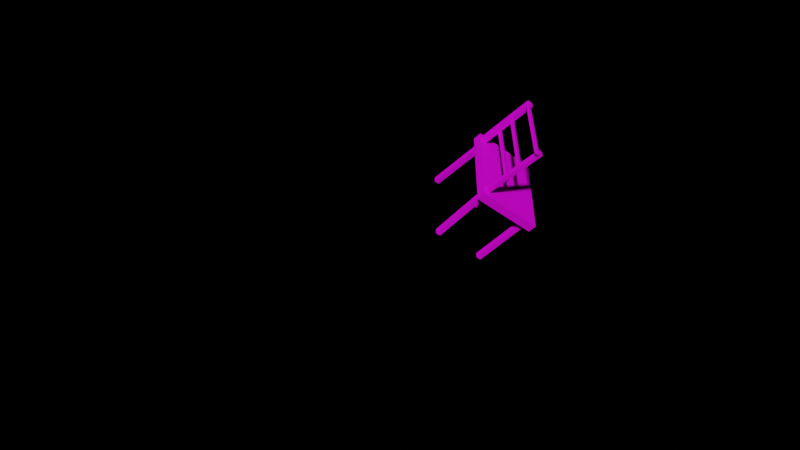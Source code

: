 # Source: chair.blend  (saved by Blender 2.93.21; exported with 4.5.12 LTS)
import bpy
from mathutils import Matrix  # noqa: F401  (used for matrix-valued properties, if any)

bpy.ops.wm.read_factory_settings(use_empty=True)
scene = bpy.context.scene
scene.name = 'Scene'

# ---- collections
col_collection = bpy.data.collections.new('Collection'); scene.collection.children.link(col_collection)

# ---- images (referenced by path relative to the original .blend; pixels are not part of the script)
import os
ASSET_DIR = os.environ.get("B2B_ASSET_DIR", "")  # directory of the original .blend (textures are referenced by path, not embedded)
HERE = os.path.dirname(os.path.abspath(__file__))  # packed textures are extracted next to this script under _unpacked/

def load_image(name, relpath, width, height, colorspace="sRGB"):
    """Load a texture the original file referenced (path relative to the .blend, or extracted next to this script)."""
    p = next((c for c in (os.path.join(HERE, relpath), os.path.join(ASSET_DIR, relpath)) if relpath and os.path.exists(c)), "")
    if p:
        img = bpy.data.images.load(p, check_existing=True)
        img.name = name
    else:  # same state as the original file: an image datablock whose file is absent (Cycles renders it pink)
        img = bpy.data.images.new(name, width, height)
        img.source = "FILE"
        img.filepath = "//" + (relpath or name)
    img.colorspace_settings.name = colorspace
    return img
img_h03e6e8b176cc4db1b1081acb1dc244c99_jpg = load_image('H03e6e8b176cc4db1b1081acb1dc244c99.jpg', 'H03e6e8b176cc4db1b1081acb1dc244c99.jpg', 1024, 1024, 'sRGB')

# ---- materials (node trees are filled in below, after node groups)
mat_material_007 = bpy.data.materials.new('Material.007')
mat_material_007.use_transparent_shadow = False

# ---- material node trees
mat_material_007.use_nodes = True; mat_material_007.node_tree.nodes.clear()
_N = mat_material_007.node_tree.nodes; _L = mat_material_007.node_tree.links
n0 = _N.new('ShaderNodeBsdfPrincipled'); n0.name = 'Principled BSDF'; n0.location = (10, 300)
n0.distribution = 'GGX'
n0.subsurface_method = 'BURLEY'
n0.inputs[3].default_value = 1.45
n0.inputs[27].default_value = (0.0, 0.0, 0.0, 1.0)
n0.inputs[28].default_value = 1.0
n1 = _N.new('ShaderNodeOutputMaterial'); n1.name = 'Material Output'; n1.location = (300, 300)
n2 = _N.new('ShaderNodeTexImage'); n2.name = 'Image Texture'; n2.location = (-358, 216)
n2.image = img_h03e6e8b176cc4db1b1081acb1dc244c99_jpg
_L.new(n0.outputs[0], n1.inputs[0])
_L.new(n2.outputs[0], n0.inputs[0])
n1.is_active_output = True

# ---- world
world_world = bpy.data.worlds.new('World'); scene.world = world_world
world_world.use_nodes = True; world_world.node_tree.nodes.clear()
_N = world_world.node_tree.nodes; _L = world_world.node_tree.links
n0 = _N.new('ShaderNodeOutputWorld'); n0.name = 'World Output'; n0.location = (300, 300)
n1 = _N.new('ShaderNodeBackground'); n1.name = 'Background'; n1.location = (10, 300)
n1.inputs[0].default_value = (0.04939, 0.04552, 0.05084, 1.0)
n1.inputs[1].default_value = 0.0
_L.new(n1.outputs[0], n0.inputs[0])
n0.is_active_output = True
world_world.color = (0.05088, 0.05088, 0.05088)
world_world.use_sun_shadow = False
world_world.sun_shadow_jitter_overblur = 0.0

# ---- cameras
cam_camera_002 = bpy.data.cameras.new('Camera.002')
cam_camera_002.lens = 37.24

# ---- meshes
me_cube_026 = bpy.data.meshes.new('Cube.026')
me_cube_026.from_pydata([(-1.0, -1.0, -1.0), (-1.0, -1.0, 1.0), (-1.0, 1.0, -1.0), (-1.0, 1.0, 1.0), (1.0, -1.0, -1.0), (1.0, -1.0, 1.0), (1.0, 1.0, -1.0), (1.0, 1.0, 1.0), (-2.879, -1.14, -1.244), (-2.932, -1.224, -0.9542), (-2.429, 22.6, -1.189), (-2.482, 22.52, -0.899), (30.22, -1.67, -1.206), (30.16, -1.754, -0.916), (30.67, 22.07, -1.151), (30.61, 21.99, -0.8608), (28.24, 20.91, -1.066), (29.75, 21.22, -3.125), (28.21, 19.14, -1.069), (29.72, 19.45, -3.128), (26.04, 20.94, -1.077), (27.55, 21.25, -3.136), (26.02, 19.17, -1.079), (27.53, 19.48, -3.138), (0.1361, 21.34, -1.116), (-1.023, 21.7, -3.18), (0.09248, 19.57, -1.119), (-1.066, 19.93, -3.182), (2.333, 21.3, -1.119), (1.174, 21.66, -3.183), (2.289, 19.54, -1.121), (1.131, 19.89, -3.185), (27.82, -0.4746, -1.116), (29.34, 0.3679, -3.174), (27.86, 1.291, -1.11), (29.38, 2.134, -3.168), (25.62, -0.4316, -1.127), (27.14, 0.4109, -3.184), (25.67, 1.334, -1.121), (27.19, 2.177, -3.178), (-0.2851, -0.04011, -1.166), (-1.433, 0.8436, -3.228), (-0.2591, 1.726, -1.16), (-1.407, 2.61, -3.222), (1.912, -0.065, -1.169), (0.7638, 0.8187, -3.231), (1.938, 1.701, -1.163), (0.7898, 2.585, -3.225), (26.65, -1.111, -0.9356), (25.85, -0.2277, 1.083), (26.66, 0.3641, -0.9406), (25.86, 1.247, 1.078), (28.48, -1.119, -0.9308), (27.68, -0.2356, 1.088), (28.49, 0.3562, -0.9358), (27.69, 1.239, 1.083), (0.5254, -1.503, 0.9339), (0.478, -1.3, 1.024), (0.5609, -0.4151, 0.9145), (0.5134, -0.2117, 1.004), (28.59, -2.019, 1.04), (28.54, -1.816, 1.13), (28.63, -0.9312, 1.021), (28.58, -0.7279, 1.111), (-0.5282, -0.1307, 0.1768), (-0.5756, 0.07271, 0.2666), (-0.4927, 0.9572, 0.1574), (-0.5402, 1.161, 0.2472), (27.54, -0.6468, 0.2831), (27.49, -0.4434, 0.373), (27.57, 0.441, 0.2637), (27.52, 0.6444, 0.3536), (-0.4667, 0.8684, -0.3986), (-0.5142, 1.072, -0.3088), (-0.4313, 1.956, -0.418), (-0.4787, 2.16, -0.3282), (27.6, 0.3523, -0.2923), (27.55, 0.5557, -0.2024), (27.63, 1.44, -0.3117), (27.59, 1.644, -0.2218)], [], [(0, 1, 3, 2), (2, 3, 7, 6), (6, 7, 5, 4), (4, 5, 1, 0), (2, 6, 4, 0), (7, 3, 1, 5), (8, 9, 11, 10), (10, 11, 15, 14), (14, 15, 13, 12), (12, 13, 9, 8), (10, 14, 12, 8), (15, 11, 9, 13), (16, 17, 19, 18), (18, 19, 23, 22), (22, 23, 21, 20), (20, 21, 17, 16), (18, 22, 20, 16), (23, 19, 17, 21), (24, 26, 27, 25), (26, 30, 31, 27), (30, 28, 29, 31), (28, 24, 25, 29), (26, 24, 28, 30), (31, 29, 25, 27), (32, 34, 35, 33), (34, 38, 39, 35), (38, 36, 37, 39), (36, 32, 33, 37), (34, 32, 36, 38), (39, 37, 33, 35), (40, 41, 43, 42), (42, 43, 47, 46), (46, 47, 45, 44), (44, 45, 41, 40), (42, 46, 44, 40), (47, 43, 41, 45), (48, 49, 51, 50), (50, 51, 55, 54), (54, 55, 53, 52), (52, 53, 49, 48), (50, 54, 52, 48), (55, 51, 49, 53), (56, 57, 59, 58), (58, 59, 63, 62), (62, 63, 61, 60), (60, 61, 57, 56), (58, 62, 60, 56), (63, 59, 57, 61), (64, 65, 67, 66), (66, 67, 71, 70), (70, 71, 69, 68), (68, 69, 65, 64), (66, 70, 68, 64), (71, 67, 65, 69), (72, 73, 75, 74), (74, 75, 79, 78), (78, 79, 77, 76), (76, 77, 73, 72), (74, 78, 76, 72), (79, 75, 73, 77)])
_uv = me_cube_026.uv_layers.new(name='UVMap')
_uv.uv.foreach_set('vector', [0.375, 0.0, 0.625, 0.0, 0.625, 0.25, 0.375, 0.25, 0.375, 0.25, 0.625, 0.25, 0.625, 0.5, 0.375, 0.5, 0.375, 0.5, 0.625, 0.5, 0.625, 0.75, 0.375, 0.75, 0.375, 0.75, 0.625, 0.75, 0.625, 1.0, 0.375, 1.0, 0.125, 0.5, 0.375, 0.5, 0.375, 0.75, 0.125, 0.75, 0.625, 0.5, 0.875, 0.5, 0.875, 0.75, 0.625, 0.75, 0.375, 0.0, 0.625, 0.0, 0.625, 0.25, 0.375, 0.25, 0.375, 0.25, 0.625, 0.25, 0.625, 0.5, 0.375, 0.5, 0.375, 0.5, 0.625, 0.5, 0.625, 0.75, 0.375, 0.75, 0.375, 0.75, 0.625, 0.75, 0.625, 1.0, 0.375, 1.0, 0.125, 0.5, 0.375, 0.5, 0.375, 0.75, 0.125, 0.75, 0.625, 0.5, 0.875, 0.5, 0.875, 0.75, 0.625, 0.75, 0.375, 0.0, 0.625, 0.0, 0.625, 0.25, 0.375, 0.25, 0.375, 0.25, 0.625, 0.25, 0.625, 0.5, 0.375, 0.5, 0.375, 0.5, 0.625, 0.5, 0.625, 0.75, 0.375, 0.75, 0.375, 0.75, 0.625, 0.75, 0.625, 1.0, 0.375, 1.0, 0.125, 0.5, 0.375, 0.5, 0.375, 0.75, 0.125, 0.75, 0.625, 0.5, 0.875, 0.5, 0.875, 0.75, 0.625, 0.75, 0.375, 0.0, 0.375, 0.25, 0.625, 0.25, 0.625, 0.0, 0.375, 0.25, 0.375, 0.5, 0.625, 0.5, 0.625, 0.25, 0.375, 0.5, 0.375, 0.75, 0.625, 0.75, 0.625, 0.5, 0.375, 0.75, 0.375, 1.0, 0.625, 1.0, 0.625, 0.75, 0.125, 0.5, 0.125, 0.75, 0.375, 0.75, 0.375, 0.5, 0.625, 0.5, 0.625, 0.75, 0.875, 0.75, 0.875, 0.5, 0.375, 0.0, 0.375, 0.25, 0.625, 0.25, 0.625, 0.0, 0.375, 0.25, 0.375, 0.5, 0.625, 0.5, 0.625, 0.25, 0.375, 0.5, 0.375, 0.75, 0.625, 0.75, 0.625, 0.5, 0.375, 0.75, 0.375, 1.0, 0.625, 1.0, 0.625, 0.75, 0.125, 0.5, 0.125, 0.75, 0.375, 0.75, 0.375, 0.5, 0.625, 0.5, 0.625, 0.75, 0.875, 0.75, 0.875, 0.5, 0.375, 0.0, 0.625, 0.0, 0.625, 0.25, 0.375, 0.25, 0.375, 0.25, 0.625, 0.25, 0.625, 0.5, 0.375, 0.5, 0.375, 0.5, 0.625, 0.5, 0.625, 0.75, 0.375, 0.75, 0.375, 0.75, 0.625, 0.75, 0.625, 1.0, 0.375, 1.0, 0.125, 0.5, 0.375, 0.5, 0.375, 0.75, 0.125, 0.75, 0.625, 0.5, 0.875, 0.5, 0.875, 0.75, 0.625, 0.75, 0.375, 0.0, 0.625, 0.0, 0.625, 0.25, 0.375, 0.25, 0.375, 0.25, 0.625, 0.25, 0.625, 0.5, 0.375, 0.5, 0.375, 0.5, 0.625, 0.5, 0.625, 0.75, 0.375, 0.75, 0.375, 0.75, 0.625, 0.75, 0.625, 1.0, 0.375, 1.0, 0.125, 0.5, 0.375, 0.5, 0.375, 0.75, 0.125, 0.75, 0.625, 0.5, 0.875, 0.5, 0.875, 0.75, 0.625, 0.75, 0.375, 0.0, 0.625, 0.0, 0.625, 0.25, 0.375, 0.25, 0.375, 0.25, 0.625, 0.25, 0.625, 0.5, 0.375, 0.5, 0.375, 0.5, 0.625, 0.5, 0.625, 0.75, 0.375, 0.75, 0.375, 0.75, 0.625, 0.75, 0.625, 1.0, 0.375, 1.0, 0.125, 0.5, 0.375, 0.5, 0.375, 0.75, 0.125, 0.75, 0.625, 0.5, 0.875, 0.5, 0.875, 0.75, 0.625, 0.75, 0.375, 0.0, 0.625, 0.0, 0.625, 0.25, 0.375, 0.25, 0.375, 0.25, 0.625, 0.25, 0.625, 0.5, 0.375, 0.5, 0.375, 0.5, 0.625, 0.5, 0.625, 0.75, 0.375, 0.75, 0.375, 0.75, 0.625, 0.75, 0.625, 1.0, 0.375, 1.0, 0.125, 0.5, 0.375, 0.5, 0.375, 0.75, 0.125, 0.75, 0.625, 0.5, 0.875, 0.5, 0.875, 0.75, 0.625, 0.75, 0.375, 0.0, 0.625, 0.0, 0.625, 0.25, 0.375, 0.25, 0.375, 0.25, 0.625, 0.25, 0.625, 0.5, 0.375, 0.5, 0.375, 0.5, 0.625, 0.5, 0.625, 0.75, 0.375, 0.75, 0.375, 0.75, 0.625, 0.75, 0.625, 1.0, 0.375, 1.0, 0.125, 0.5, 0.375, 0.5, 0.375, 0.75, 0.125, 0.75, 0.625, 0.5, 0.875, 0.5, 0.875, 0.75, 0.625, 0.75])
me_cube_026.materials.append(mat_material_007)
me_cube_026.use_remesh_fix_poles = True
me_cube_026.use_remesh_preserve_attributes = False
me_cube_026.update()

# ---- objects
ob_cube_002 = bpy.data.objects.new('Cube.002', me_cube_026)
ob_camera = bpy.data.objects.new('Camera', cam_camera_002)

# ---- transforms, parenting, visibility, modifiers, constraints
ob_cube_002.location = (5.647, 1.08, 2.733)
ob_cube_002.rotation_euler = (-0.0485, 0.001894, 0.01774)
ob_cube_002.scale = (0.1103, 0.1214, 1.363)
ob_camera.location = (32.12, -15.55, 17.88)
ob_camera.rotation_euler = (0.7254, -0.67, 1.607)
ob_camera.scale = (3.423, 8.497, 7.884)

# ---- collection membership
col_collection.objects.link(ob_cube_002)
col_collection.objects.link(ob_camera)

# ---- scene / render settings (as saved in the file)
scene.camera = ob_camera
scene.frame_start = 1; scene.frame_end = 250; scene.frame_set(131)
scene.render.engine = 'BLENDER_EEVEE_NEXT'
scene.cycles.use_denoising = False
scene.cycles.samples = 128
scene.cycles.sampling_pattern = 'TABULATED_SOBOL'
scene.cycles.use_adaptive_sampling = False
scene.cycles.use_light_tree = False
scene.view_settings.view_transform = 'Filmic'
bpy.context.view_layer.update()

# ---- added for rendering (the .blend has no usable light): sun
light_auto_sun = bpy.data.lights.new('AutoSun', 'SUN')
light_auto_sun.energy = 3.0
light_auto_sun.angle = 0.0523599
ob_auto_sun = bpy.data.objects.new('AutoSun', light_auto_sun)
scene.collection.objects.link(ob_auto_sun)
ob_auto_sun.rotation_euler = (0.872665, 0.174533, 0.523599)
bpy.context.view_layer.update()
